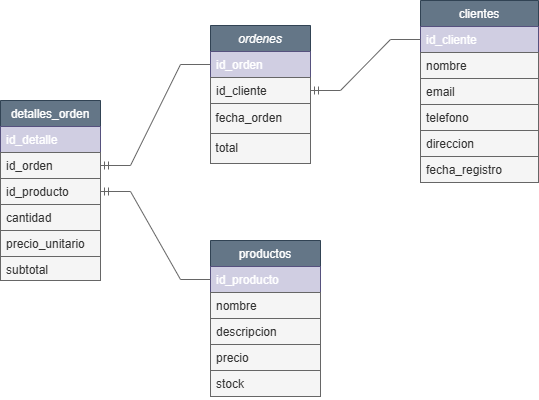

The diagram above was exported from draw.io. Its source (the exported page's mxGraphModel, read from the mxfile embedded in the PNG):
<mxGraphModel dx="1426" dy="841" grid="1" gridSize="10" guides="1" tooltips="1" connect="1" arrows="1" fold="1" page="1" pageScale="1" pageWidth="827" pageHeight="1169" background="#ffffff" math="0" shadow="0">
  <root>
    <mxCell id="WIyWlLk6GJQsqaUBKTNV-0" />
    <mxCell id="WIyWlLk6GJQsqaUBKTNV-1" parent="WIyWlLk6GJQsqaUBKTNV-0" />
    <mxCell id="zkfFHV4jXpPFQw0GAbJ--0" value="ordenes" style="swimlane;fontStyle=2;align=center;verticalAlign=top;childLayout=stackLayout;horizontal=1;startSize=26;horizontalStack=0;resizeParent=1;resizeLast=0;collapsible=1;marginBottom=0;rounded=0;shadow=0;strokeWidth=1;strokeColor=#314354;fontColor=#ffffff;fillColor=#647687;" parent="WIyWlLk6GJQsqaUBKTNV-1" vertex="1">
      <mxGeometry x="380" y="125" width="100" height="138" as="geometry">
        <mxRectangle x="230" y="140" width="160" height="26" as="alternateBounds" />
      </mxGeometry>
    </mxCell>
    <mxCell id="zkfFHV4jXpPFQw0GAbJ--1" value="id_orden" style="text;align=left;verticalAlign=top;spacingLeft=4;spacingRight=4;overflow=hidden;rotatable=0;points=[[0,0.5],[1,0.5]];portConstraint=eastwest;strokeColor=#56517e;fillColor=#d0cee2;" parent="zkfFHV4jXpPFQw0GAbJ--0" vertex="1">
      <mxGeometry y="26" width="100" height="26" as="geometry" />
    </mxCell>
    <mxCell id="zkfFHV4jXpPFQw0GAbJ--5" value="id_cliente&#10;" style="text;align=left;verticalAlign=top;spacingLeft=4;spacingRight=4;overflow=hidden;rotatable=0;points=[[0,0.5],[1,0.5]];portConstraint=eastwest;strokeColor=#666666;fontColor=#333333;fillColor=#f5f5f5;" parent="zkfFHV4jXpPFQw0GAbJ--0" vertex="1">
      <mxGeometry y="52" width="100" height="26" as="geometry" />
    </mxCell>
    <mxCell id="iOVz2q25z_HmqwCCPuKG-1" value="&amp;nbsp;fecha_orden" style="text;html=1;align=left;verticalAlign=middle;resizable=0;points=[];autosize=1;strokeColor=#666666;fontColor=#333333;fillColor=#f5f5f5;" parent="zkfFHV4jXpPFQw0GAbJ--0" vertex="1">
      <mxGeometry y="78" width="100" height="30" as="geometry" />
    </mxCell>
    <mxCell id="iOVz2q25z_HmqwCCPuKG-2" value="&amp;nbsp;total" style="text;html=1;align=left;verticalAlign=middle;resizable=0;points=[];autosize=1;strokeColor=#666666;fontColor=#333333;fillColor=#f5f5f5;" parent="zkfFHV4jXpPFQw0GAbJ--0" vertex="1">
      <mxGeometry y="108" width="100" height="30" as="geometry" />
    </mxCell>
    <mxCell id="zkfFHV4jXpPFQw0GAbJ--6" value="detalles_orden" style="swimlane;fontStyle=0;align=center;verticalAlign=top;childLayout=stackLayout;horizontal=1;startSize=26;horizontalStack=0;resizeParent=1;resizeLast=0;collapsible=1;marginBottom=0;rounded=0;shadow=0;strokeWidth=1;strokeColor=#314354;fontColor=#ffffff;fillColor=#647687;" parent="WIyWlLk6GJQsqaUBKTNV-1" vertex="1">
      <mxGeometry x="170" y="200" width="100" height="180" as="geometry">
        <mxRectangle x="130" y="380" width="160" height="26" as="alternateBounds" />
      </mxGeometry>
    </mxCell>
    <mxCell id="zkfFHV4jXpPFQw0GAbJ--7" value="id_detalle" style="text;align=left;verticalAlign=top;spacingLeft=4;spacingRight=4;overflow=hidden;rotatable=0;points=[[0,0.5],[1,0.5]];portConstraint=eastwest;fillColor=#d0cee2;strokeColor=#56517e;fontColor=default;" parent="zkfFHV4jXpPFQw0GAbJ--6" vertex="1">
      <mxGeometry y="26" width="100" height="26" as="geometry" />
    </mxCell>
    <mxCell id="zkfFHV4jXpPFQw0GAbJ--11" value="id_orden" style="text;align=left;verticalAlign=top;spacingLeft=4;spacingRight=4;overflow=hidden;rotatable=0;points=[[0,0.5],[1,0.5]];portConstraint=eastwest;strokeColor=#666666;fontColor=#333333;fillColor=#f5f5f5;" parent="zkfFHV4jXpPFQw0GAbJ--6" vertex="1">
      <mxGeometry y="52" width="100" height="26" as="geometry" />
    </mxCell>
    <mxCell id="iOVz2q25z_HmqwCCPuKG-8" value="id_producto" style="text;align=left;verticalAlign=top;spacingLeft=4;spacingRight=4;overflow=hidden;rotatable=0;points=[[0,0.5],[1,0.5]];portConstraint=eastwest;strokeColor=#666666;fontColor=#333333;fillColor=#f5f5f5;" parent="zkfFHV4jXpPFQw0GAbJ--6" vertex="1">
      <mxGeometry y="78" width="100" height="26" as="geometry" />
    </mxCell>
    <mxCell id="iOVz2q25z_HmqwCCPuKG-12" value="cantidad" style="text;align=left;verticalAlign=top;spacingLeft=4;spacingRight=4;overflow=hidden;rotatable=0;points=[[0,0.5],[1,0.5]];portConstraint=eastwest;strokeColor=#666666;fontColor=#333333;fillColor=#f5f5f5;" parent="zkfFHV4jXpPFQw0GAbJ--6" vertex="1">
      <mxGeometry y="104" width="100" height="26" as="geometry" />
    </mxCell>
    <mxCell id="iOVz2q25z_HmqwCCPuKG-13" value="precio_unitario" style="text;align=left;verticalAlign=top;spacingLeft=4;spacingRight=4;overflow=hidden;rotatable=0;points=[[0,0.5],[1,0.5]];portConstraint=eastwest;strokeColor=#666666;fontColor=#333333;fillColor=#f5f5f5;" parent="zkfFHV4jXpPFQw0GAbJ--6" vertex="1">
      <mxGeometry y="130" width="100" height="26" as="geometry" />
    </mxCell>
    <mxCell id="iOVz2q25z_HmqwCCPuKG-14" value="subtotal" style="text;align=left;verticalAlign=top;spacingLeft=4;spacingRight=4;overflow=hidden;rotatable=0;points=[[0,0.5],[1,0.5]];portConstraint=eastwest;strokeColor=#666666;fontColor=#333333;fillColor=#f5f5f5;" parent="zkfFHV4jXpPFQw0GAbJ--6" vertex="1">
      <mxGeometry y="156" width="100" height="24" as="geometry" />
    </mxCell>
    <mxCell id="zkfFHV4jXpPFQw0GAbJ--13" value="productos" style="swimlane;fontStyle=0;align=center;verticalAlign=top;childLayout=stackLayout;horizontal=1;startSize=26;horizontalStack=0;resizeParent=1;resizeLast=0;collapsible=1;marginBottom=0;rounded=0;shadow=0;strokeWidth=1;strokeColor=#314354;fontColor=#ffffff;fillColor=#647687;" parent="WIyWlLk6GJQsqaUBKTNV-1" vertex="1">
      <mxGeometry x="380" y="340" width="110" height="156" as="geometry">
        <mxRectangle x="340" y="380" width="170" height="26" as="alternateBounds" />
      </mxGeometry>
    </mxCell>
    <mxCell id="zkfFHV4jXpPFQw0GAbJ--14" value="id_producto" style="text;align=left;verticalAlign=top;spacingLeft=4;spacingRight=4;overflow=hidden;rotatable=0;points=[[0,0.5],[1,0.5]];portConstraint=eastwest;strokeColor=#56517e;fillColor=#d0cee2;" parent="zkfFHV4jXpPFQw0GAbJ--13" vertex="1">
      <mxGeometry y="26" width="110" height="26" as="geometry" />
    </mxCell>
    <mxCell id="iOVz2q25z_HmqwCCPuKG-17" value="nombre" style="text;align=left;verticalAlign=top;spacingLeft=4;spacingRight=4;overflow=hidden;rotatable=0;points=[[0,0.5],[1,0.5]];portConstraint=eastwest;strokeColor=#666666;fontColor=#333333;fillColor=#f5f5f5;" parent="zkfFHV4jXpPFQw0GAbJ--13" vertex="1">
      <mxGeometry y="52" width="110" height="26" as="geometry" />
    </mxCell>
    <mxCell id="iOVz2q25z_HmqwCCPuKG-18" value="descripcion" style="text;align=left;verticalAlign=top;spacingLeft=4;spacingRight=4;overflow=hidden;rotatable=0;points=[[0,0.5],[1,0.5]];portConstraint=eastwest;strokeColor=#666666;fontColor=#333333;fillColor=#f5f5f5;" parent="zkfFHV4jXpPFQw0GAbJ--13" vertex="1">
      <mxGeometry y="78" width="110" height="26" as="geometry" />
    </mxCell>
    <mxCell id="iOVz2q25z_HmqwCCPuKG-19" value="precio" style="text;align=left;verticalAlign=top;spacingLeft=4;spacingRight=4;overflow=hidden;rotatable=0;points=[[0,0.5],[1,0.5]];portConstraint=eastwest;strokeColor=#666666;fontColor=#333333;fillColor=#f5f5f5;" parent="zkfFHV4jXpPFQw0GAbJ--13" vertex="1">
      <mxGeometry y="104" width="110" height="26" as="geometry" />
    </mxCell>
    <mxCell id="iOVz2q25z_HmqwCCPuKG-20" value="stock" style="text;align=left;verticalAlign=top;spacingLeft=4;spacingRight=4;overflow=hidden;rotatable=0;points=[[0,0.5],[1,0.5]];portConstraint=eastwest;strokeColor=#666666;fontColor=#333333;fillColor=#f5f5f5;" parent="zkfFHV4jXpPFQw0GAbJ--13" vertex="1">
      <mxGeometry y="130" width="110" height="26" as="geometry" />
    </mxCell>
    <mxCell id="zkfFHV4jXpPFQw0GAbJ--17" value="clientes" style="swimlane;fontStyle=0;align=center;verticalAlign=top;childLayout=stackLayout;horizontal=1;startSize=26;horizontalStack=0;resizeParent=1;resizeLast=0;collapsible=1;marginBottom=0;rounded=0;shadow=0;strokeWidth=1;strokeColor=#314354;fontColor=#ffffff;fillColor=#647687;" parent="WIyWlLk6GJQsqaUBKTNV-1" vertex="1">
      <mxGeometry x="590" y="100" width="118" height="182" as="geometry">
        <mxRectangle x="550" y="140" width="160" height="26" as="alternateBounds" />
      </mxGeometry>
    </mxCell>
    <mxCell id="zkfFHV4jXpPFQw0GAbJ--18" value="id_cliente" style="text;align=left;verticalAlign=top;spacingLeft=4;spacingRight=4;overflow=hidden;rotatable=0;points=[[0,0.5],[1,0.5]];portConstraint=eastwest;strokeColor=#56517e;fillColor=#d0cee2;" parent="zkfFHV4jXpPFQw0GAbJ--17" vertex="1">
      <mxGeometry y="26" width="118" height="26" as="geometry" />
    </mxCell>
    <mxCell id="zkfFHV4jXpPFQw0GAbJ--24" value="nombre" style="text;align=left;verticalAlign=top;spacingLeft=4;spacingRight=4;overflow=hidden;rotatable=0;points=[[0,0.5],[1,0.5]];portConstraint=eastwest;strokeColor=#666666;fontColor=#333333;fillColor=#f5f5f5;" parent="zkfFHV4jXpPFQw0GAbJ--17" vertex="1">
      <mxGeometry y="52" width="118" height="26" as="geometry" />
    </mxCell>
    <mxCell id="zkfFHV4jXpPFQw0GAbJ--25" value="email" style="text;align=left;verticalAlign=top;spacingLeft=4;spacingRight=4;overflow=hidden;rotatable=0;points=[[0,0.5],[1,0.5]];portConstraint=eastwest;strokeColor=#666666;fontColor=#333333;fillColor=#f5f5f5;" parent="zkfFHV4jXpPFQw0GAbJ--17" vertex="1">
      <mxGeometry y="78" width="118" height="26" as="geometry" />
    </mxCell>
    <mxCell id="iOVz2q25z_HmqwCCPuKG-3" value="telefono" style="text;align=left;verticalAlign=top;spacingLeft=4;spacingRight=4;overflow=hidden;rotatable=0;points=[[0,0.5],[1,0.5]];portConstraint=eastwest;strokeColor=#666666;fontColor=#333333;fillColor=#f5f5f5;" parent="zkfFHV4jXpPFQw0GAbJ--17" vertex="1">
      <mxGeometry y="104" width="118" height="26" as="geometry" />
    </mxCell>
    <mxCell id="iOVz2q25z_HmqwCCPuKG-4" value="direccion" style="text;align=left;verticalAlign=top;spacingLeft=4;spacingRight=4;overflow=hidden;rotatable=0;points=[[0,0.5],[1,0.5]];portConstraint=eastwest;strokeColor=#666666;fontColor=#333333;fillColor=#f5f5f5;" parent="zkfFHV4jXpPFQw0GAbJ--17" vertex="1">
      <mxGeometry y="130" width="118" height="26" as="geometry" />
    </mxCell>
    <mxCell id="iOVz2q25z_HmqwCCPuKG-5" value="fecha_registro" style="text;align=left;verticalAlign=top;spacingLeft=4;spacingRight=4;overflow=hidden;rotatable=0;points=[[0,0.5],[1,0.5]];portConstraint=eastwest;strokeColor=#666666;fontColor=#333333;fillColor=#f5f5f5;" parent="zkfFHV4jXpPFQw0GAbJ--17" vertex="1">
      <mxGeometry y="156" width="118" height="26" as="geometry" />
    </mxCell>
    <mxCell id="GBYtiUz1oYyejO66eJWN-2" value="" style="edgeStyle=entityRelationEdgeStyle;fontSize=12;html=1;endArrow=ERmandOne;rounded=0;exitX=0;exitY=0.5;exitDx=0;exitDy=0;entryX=1;entryY=0.5;entryDx=0;entryDy=0;strokeColor=#666666;fontColor=#000000;fillColor=#f5f5f5;" edge="1" parent="WIyWlLk6GJQsqaUBKTNV-1" source="zkfFHV4jXpPFQw0GAbJ--18" target="zkfFHV4jXpPFQw0GAbJ--5">
      <mxGeometry width="100" height="100" relative="1" as="geometry">
        <mxPoint x="680" y="480" as="sourcePoint" />
        <mxPoint x="780" y="380" as="targetPoint" />
      </mxGeometry>
    </mxCell>
    <mxCell id="GBYtiUz1oYyejO66eJWN-3" value="" style="edgeStyle=entityRelationEdgeStyle;fontSize=12;html=1;endArrow=ERmandOne;rounded=0;entryX=1;entryY=0.5;entryDx=0;entryDy=0;exitX=0;exitY=0.5;exitDx=0;exitDy=0;strokeColor=#666666;fontColor=#000000;fillColor=#f5f5f5;" edge="1" parent="WIyWlLk6GJQsqaUBKTNV-1" source="zkfFHV4jXpPFQw0GAbJ--1" target="zkfFHV4jXpPFQw0GAbJ--11">
      <mxGeometry width="100" height="100" relative="1" as="geometry">
        <mxPoint x="680" y="480" as="sourcePoint" />
        <mxPoint x="780" y="380" as="targetPoint" />
      </mxGeometry>
    </mxCell>
    <mxCell id="GBYtiUz1oYyejO66eJWN-4" value="" style="edgeStyle=entityRelationEdgeStyle;fontSize=12;html=1;endArrow=ERmandOne;rounded=0;entryX=1;entryY=0.5;entryDx=0;entryDy=0;exitX=0;exitY=0.5;exitDx=0;exitDy=0;strokeColor=#666666;fontColor=#000000;fillColor=#f5f5f5;" edge="1" parent="WIyWlLk6GJQsqaUBKTNV-1" source="zkfFHV4jXpPFQw0GAbJ--14" target="iOVz2q25z_HmqwCCPuKG-8">
      <mxGeometry width="100" height="100" relative="1" as="geometry">
        <mxPoint x="680" y="480" as="sourcePoint" />
        <mxPoint x="780" y="380" as="targetPoint" />
      </mxGeometry>
    </mxCell>
  </root>
</mxGraphModel>